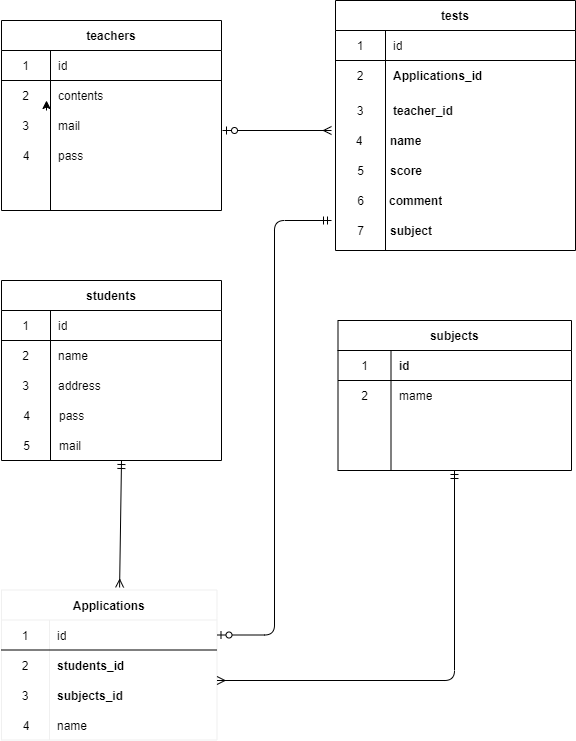

The diagram above was exported from draw.io. Its source (the exported page's mxGraphModel, read from the mxfile embedded in the PNG):
<mxGraphModel dx="859" dy="575" grid="1" gridSize="10" guides="1" tooltips="1" connect="1" arrows="1" fold="1" page="1" pageScale="1" pageWidth="827" pageHeight="1169" math="0" shadow="0">
  <root>
    <mxCell id="0" />
    <mxCell id="1" parent="0" />
    <mxCell id="10" style="edgeStyle=orthogonalEdgeStyle;rounded=0;orthogonalLoop=1;jettySize=auto;html=1;exitX=0.5;exitY=0;exitDx=0;exitDy=0;exitPerimeter=0;" parent="1" edge="1">
      <mxGeometry relative="1" as="geometry">
        <mxPoint x="125" y="110" as="targetPoint" />
        <mxPoint x="125" y="120" as="sourcePoint" />
      </mxGeometry>
    </mxCell>
    <mxCell id="16" value="teachers" style="shape=table;startSize=30;container=1;collapsible=0;childLayout=tableLayout;fixedRows=1;rowLines=0;fontStyle=1;align=center;" vertex="1" parent="1">
      <mxGeometry x="80" y="30" width="220" height="190" as="geometry" />
    </mxCell>
    <mxCell id="17" value="" style="shape=partialRectangle;html=1;whiteSpace=wrap;collapsible=0;dropTarget=0;pointerEvents=0;fillColor=none;top=0;left=0;bottom=1;right=0;points=[[0,0.5],[1,0.5]];portConstraint=eastwest;" vertex="1" parent="16">
      <mxGeometry y="30" width="220" height="30" as="geometry" />
    </mxCell>
    <mxCell id="18" value="1" style="shape=partialRectangle;html=1;whiteSpace=wrap;connectable=0;fillColor=none;top=0;left=0;bottom=0;right=0;overflow=hidden;" vertex="1" parent="17">
      <mxGeometry width="49" height="30" as="geometry" />
    </mxCell>
    <mxCell id="19" value="id" style="shape=partialRectangle;html=1;whiteSpace=wrap;connectable=0;fillColor=none;top=0;left=0;bottom=0;right=0;align=left;spacingLeft=6;overflow=hidden;" vertex="1" parent="17">
      <mxGeometry x="49" width="171" height="30" as="geometry" />
    </mxCell>
    <mxCell id="20" value="" style="shape=partialRectangle;html=1;whiteSpace=wrap;collapsible=0;dropTarget=0;pointerEvents=0;fillColor=none;top=0;left=0;bottom=0;right=0;points=[[0,0.5],[1,0.5]];portConstraint=eastwest;" vertex="1" parent="16">
      <mxGeometry y="60" width="220" height="30" as="geometry" />
    </mxCell>
    <mxCell id="21" value="2" style="shape=partialRectangle;html=1;whiteSpace=wrap;connectable=0;fillColor=none;top=0;left=0;bottom=0;right=0;overflow=hidden;" vertex="1" parent="20">
      <mxGeometry width="49" height="30" as="geometry" />
    </mxCell>
    <mxCell id="22" value="contents&lt;br&gt;" style="shape=partialRectangle;html=1;whiteSpace=wrap;connectable=0;fillColor=none;top=0;left=0;bottom=0;right=0;align=left;spacingLeft=6;overflow=hidden;" vertex="1" parent="20">
      <mxGeometry x="49" width="171" height="30" as="geometry" />
    </mxCell>
    <mxCell id="23" value="" style="shape=partialRectangle;html=1;whiteSpace=wrap;collapsible=0;dropTarget=0;pointerEvents=0;fillColor=none;top=0;left=0;bottom=0;right=0;points=[[0,0.5],[1,0.5]];portConstraint=eastwest;" vertex="1" parent="16">
      <mxGeometry y="90" width="220" height="30" as="geometry" />
    </mxCell>
    <mxCell id="24" value="3" style="shape=partialRectangle;html=1;whiteSpace=wrap;connectable=0;fillColor=none;top=0;left=0;bottom=0;right=0;overflow=hidden;" vertex="1" parent="23">
      <mxGeometry width="49" height="30" as="geometry" />
    </mxCell>
    <mxCell id="25" value="mail" style="shape=partialRectangle;html=1;whiteSpace=wrap;connectable=0;fillColor=none;top=0;left=0;bottom=0;right=0;align=left;spacingLeft=6;overflow=hidden;" vertex="1" parent="23">
      <mxGeometry x="49" width="171" height="30" as="geometry" />
    </mxCell>
    <mxCell id="26" value="students" style="shape=table;startSize=30;container=1;collapsible=0;childLayout=tableLayout;fixedRows=1;rowLines=0;fontStyle=1;align=center;" vertex="1" parent="1">
      <mxGeometry x="80" y="290" width="220" height="180" as="geometry" />
    </mxCell>
    <mxCell id="27" value="" style="shape=partialRectangle;html=1;whiteSpace=wrap;collapsible=0;dropTarget=0;pointerEvents=0;fillColor=none;top=0;left=0;bottom=1;right=0;points=[[0,0.5],[1,0.5]];portConstraint=eastwest;" vertex="1" parent="26">
      <mxGeometry y="30" width="220" height="30" as="geometry" />
    </mxCell>
    <mxCell id="28" value="1" style="shape=partialRectangle;html=1;whiteSpace=wrap;connectable=0;fillColor=none;top=0;left=0;bottom=0;right=0;overflow=hidden;" vertex="1" parent="27">
      <mxGeometry width="49" height="30" as="geometry" />
    </mxCell>
    <mxCell id="29" value="id" style="shape=partialRectangle;html=1;whiteSpace=wrap;connectable=0;fillColor=none;top=0;left=0;bottom=0;right=0;align=left;spacingLeft=6;overflow=hidden;" vertex="1" parent="27">
      <mxGeometry x="49" width="171" height="30" as="geometry" />
    </mxCell>
    <mxCell id="33" value="" style="shape=partialRectangle;html=1;whiteSpace=wrap;collapsible=0;dropTarget=0;pointerEvents=0;fillColor=none;top=0;left=0;bottom=0;right=0;points=[[0,0.5],[1,0.5]];portConstraint=eastwest;" vertex="1" parent="26">
      <mxGeometry y="60" width="220" height="30" as="geometry" />
    </mxCell>
    <mxCell id="34" value="2" style="shape=partialRectangle;html=1;whiteSpace=wrap;connectable=0;fillColor=none;top=0;left=0;bottom=0;right=0;overflow=hidden;" vertex="1" parent="33">
      <mxGeometry width="49" height="30" as="geometry" />
    </mxCell>
    <mxCell id="35" value="name" style="shape=partialRectangle;html=1;whiteSpace=wrap;connectable=0;fillColor=none;top=0;left=0;bottom=0;right=0;align=left;spacingLeft=6;overflow=hidden;" vertex="1" parent="33">
      <mxGeometry x="49" width="171" height="30" as="geometry" />
    </mxCell>
    <mxCell id="36" value="subjects" style="shape=table;startSize=30;container=1;collapsible=0;childLayout=tableLayout;fixedRows=1;rowLines=0;fontStyle=1;align=center;strokeWidth=1;rounded=0;sketch=0;shadow=0;" vertex="1" parent="1">
      <mxGeometry x="416.5" y="330" width="233.5" height="150" as="geometry" />
    </mxCell>
    <mxCell id="37" value="" style="shape=partialRectangle;html=1;whiteSpace=wrap;collapsible=0;dropTarget=0;pointerEvents=0;fillColor=none;top=0;left=0;bottom=1;right=0;points=[[0,0.5],[1,0.5]];portConstraint=eastwest;" vertex="1" parent="36">
      <mxGeometry y="30" width="233.5" height="30" as="geometry" />
    </mxCell>
    <mxCell id="38" value="1" style="shape=partialRectangle;html=1;whiteSpace=wrap;connectable=0;fillColor=none;top=0;left=0;bottom=0;right=0;overflow=hidden;" vertex="1" parent="37">
      <mxGeometry width="53" height="30" as="geometry" />
    </mxCell>
    <mxCell id="39" value="&lt;div style=&quot;text-align: center&quot;&gt;&lt;span&gt;&lt;b&gt;id&lt;/b&gt;&lt;/span&gt;&lt;/div&gt;" style="shape=partialRectangle;html=1;whiteSpace=wrap;connectable=0;fillColor=none;top=0;left=0;bottom=0;right=0;align=left;spacingLeft=6;overflow=hidden;" vertex="1" parent="37">
      <mxGeometry x="53" width="181" height="30" as="geometry" />
    </mxCell>
    <mxCell id="43" value="" style="shape=partialRectangle;html=1;whiteSpace=wrap;collapsible=0;dropTarget=0;pointerEvents=0;fillColor=none;top=0;left=0;bottom=0;right=0;points=[[0,0.5],[1,0.5]];portConstraint=eastwest;" vertex="1" parent="36">
      <mxGeometry y="60" width="233.5" height="30" as="geometry" />
    </mxCell>
    <mxCell id="44" value="2" style="shape=partialRectangle;html=1;whiteSpace=wrap;connectable=0;fillColor=none;top=0;left=0;bottom=0;right=0;overflow=hidden;" vertex="1" parent="43">
      <mxGeometry width="53" height="30" as="geometry" />
    </mxCell>
    <mxCell id="45" value="&lt;div style=&quot;text-align: center&quot;&gt;&lt;span style=&quot;text-align: left&quot;&gt;mame&lt;/span&gt;&lt;br&gt;&lt;/div&gt;" style="shape=partialRectangle;html=1;whiteSpace=wrap;connectable=0;fillColor=none;top=0;left=0;bottom=0;right=0;align=left;spacingLeft=6;overflow=hidden;" vertex="1" parent="43">
      <mxGeometry x="53" width="181" height="30" as="geometry" />
    </mxCell>
    <mxCell id="40" value="" style="shape=partialRectangle;html=1;whiteSpace=wrap;collapsible=0;dropTarget=0;pointerEvents=0;fillColor=none;top=0;left=0;bottom=0;right=0;points=[[0,0.5],[1,0.5]];portConstraint=eastwest;" vertex="1" parent="36">
      <mxGeometry y="90" width="233.5" height="30" as="geometry" />
    </mxCell>
    <mxCell id="41" value="" style="shape=partialRectangle;html=1;whiteSpace=wrap;connectable=0;fillColor=none;top=0;left=0;bottom=0;right=0;overflow=hidden;" vertex="1" parent="40">
      <mxGeometry width="53" height="30" as="geometry" />
    </mxCell>
    <mxCell id="42" value="" style="shape=partialRectangle;html=1;whiteSpace=wrap;connectable=0;fillColor=none;top=0;left=0;bottom=0;right=0;align=left;spacingLeft=6;overflow=hidden;" vertex="1" parent="40">
      <mxGeometry x="53" width="181" height="30" as="geometry" />
    </mxCell>
    <mxCell id="46" value="tests" style="shape=table;startSize=30;container=1;collapsible=0;childLayout=tableLayout;fixedRows=1;rowLines=0;fontStyle=1;align=center;" vertex="1" parent="1">
      <mxGeometry x="414" y="10" width="240" height="250" as="geometry" />
    </mxCell>
    <mxCell id="47" value="" style="shape=partialRectangle;html=1;whiteSpace=wrap;collapsible=0;dropTarget=0;pointerEvents=0;fillColor=none;top=0;left=0;bottom=1;right=0;points=[[0,0.5],[1,0.5]];portConstraint=eastwest;" vertex="1" parent="46">
      <mxGeometry y="30" width="240" height="30" as="geometry" />
    </mxCell>
    <mxCell id="48" value="1" style="shape=partialRectangle;html=1;whiteSpace=wrap;connectable=0;fillColor=none;top=0;left=0;bottom=0;right=0;overflow=hidden;" vertex="1" parent="47">
      <mxGeometry width="50" height="30" as="geometry" />
    </mxCell>
    <mxCell id="49" value="id" style="shape=partialRectangle;html=1;whiteSpace=wrap;connectable=0;fillColor=none;top=0;left=0;bottom=0;right=0;align=left;spacingLeft=6;overflow=hidden;" vertex="1" parent="47">
      <mxGeometry x="50" width="190" height="30" as="geometry" />
    </mxCell>
    <mxCell id="50" value="" style="shape=partialRectangle;html=1;whiteSpace=wrap;collapsible=0;dropTarget=0;pointerEvents=0;fillColor=none;top=0;left=0;bottom=0;right=0;points=[[0,0.5],[1,0.5]];portConstraint=eastwest;" vertex="1" parent="46">
      <mxGeometry y="60" width="240" height="30" as="geometry" />
    </mxCell>
    <mxCell id="51" value="2" style="shape=partialRectangle;html=1;whiteSpace=wrap;connectable=0;fillColor=none;top=0;left=0;bottom=0;right=0;overflow=hidden;" vertex="1" parent="50">
      <mxGeometry width="50" height="30" as="geometry" />
    </mxCell>
    <mxCell id="52" value="&lt;span style=&quot;font-weight: 700 ; text-align: center&quot;&gt;Applications_id&lt;/span&gt;" style="shape=partialRectangle;html=1;whiteSpace=wrap;connectable=0;fillColor=none;top=0;left=0;bottom=0;right=0;align=left;spacingLeft=6;overflow=hidden;" vertex="1" parent="50">
      <mxGeometry x="50" width="190" height="30" as="geometry" />
    </mxCell>
    <mxCell id="53" value="" style="shape=partialRectangle;html=1;whiteSpace=wrap;collapsible=0;dropTarget=0;pointerEvents=0;fillColor=none;top=0;left=0;bottom=0;right=0;points=[[0,0.5],[1,0.5]];portConstraint=eastwest;" vertex="1" parent="46">
      <mxGeometry y="90" width="240" height="40" as="geometry" />
    </mxCell>
    <mxCell id="54" value="3" style="shape=partialRectangle;html=1;whiteSpace=wrap;connectable=0;fillColor=none;top=0;left=0;bottom=0;right=0;overflow=hidden;" vertex="1" parent="53">
      <mxGeometry width="50" height="40" as="geometry" />
    </mxCell>
    <mxCell id="55" value="&lt;span style=&quot;font-weight: 700 ; text-align: center&quot;&gt;teacher_id&lt;/span&gt;" style="shape=partialRectangle;html=1;whiteSpace=wrap;connectable=0;fillColor=none;top=0;left=0;bottom=0;right=0;align=left;spacingLeft=6;overflow=hidden;" vertex="1" parent="53">
      <mxGeometry x="50" width="190" height="40" as="geometry" />
    </mxCell>
    <mxCell id="60" value="4" style="shape=partialRectangle;html=1;whiteSpace=wrap;connectable=0;fillColor=none;top=0;left=0;bottom=0;right=0;overflow=hidden;" vertex="1" parent="1">
      <mxGeometry x="84.5" y="150" width="40" height="30" as="geometry" />
    </mxCell>
    <mxCell id="61" value="pass" style="shape=partialRectangle;html=1;whiteSpace=wrap;connectable=0;fillColor=none;top=0;left=0;bottom=0;right=0;align=left;spacingLeft=6;overflow=hidden;" vertex="1" parent="1">
      <mxGeometry x="129" y="150" width="140" height="30" as="geometry" />
    </mxCell>
    <mxCell id="67" value="" style="shape=partialRectangle;html=1;whiteSpace=wrap;connectable=0;fillColor=none;top=0;left=0;bottom=0;right=0;overflow=hidden;" vertex="1" parent="1">
      <mxGeometry x="430" y="260" width="49" height="30" as="geometry" />
    </mxCell>
    <mxCell id="70" value="pass" style="shape=partialRectangle;html=1;whiteSpace=wrap;connectable=0;fillColor=none;top=0;left=0;bottom=0;right=0;align=left;spacingLeft=6;overflow=hidden;" vertex="1" parent="1">
      <mxGeometry x="129.5" y="410" width="171" height="30" as="geometry" />
    </mxCell>
    <mxCell id="71" value="3" style="shape=partialRectangle;html=1;whiteSpace=wrap;connectable=0;fillColor=none;top=0;left=0;bottom=0;right=0;overflow=hidden;" vertex="1" parent="1">
      <mxGeometry x="79.5" y="380" width="49" height="30" as="geometry" />
    </mxCell>
    <mxCell id="72" value="4" style="shape=partialRectangle;html=1;whiteSpace=wrap;connectable=0;fillColor=none;top=0;left=0;bottom=0;right=0;overflow=hidden;" vertex="1" parent="1">
      <mxGeometry x="80.5" y="410" width="49" height="30" as="geometry" />
    </mxCell>
    <mxCell id="73" value="mail" style="shape=partialRectangle;html=1;whiteSpace=wrap;connectable=0;fillColor=none;top=0;left=0;bottom=0;right=0;align=left;spacingLeft=6;overflow=hidden;" vertex="1" parent="1">
      <mxGeometry x="129.5" y="440" width="171" height="30" as="geometry" />
    </mxCell>
    <mxCell id="74" value="5" style="shape=partialRectangle;html=1;whiteSpace=wrap;connectable=0;fillColor=none;top=0;left=0;bottom=0;right=0;overflow=hidden;" vertex="1" parent="1">
      <mxGeometry x="412.5" y="160" width="53" height="40" as="geometry" />
    </mxCell>
    <mxCell id="75" value="&lt;div style=&quot;text-align: center&quot;&gt;&lt;span&gt;&lt;b&gt;score&lt;/b&gt;&lt;/span&gt;&lt;/div&gt;" style="shape=partialRectangle;html=1;whiteSpace=wrap;connectable=0;fillColor=none;top=0;left=0;bottom=0;right=0;align=left;spacingLeft=6;overflow=hidden;" vertex="1" parent="1">
      <mxGeometry x="461" y="165" width="187" height="30" as="geometry" />
    </mxCell>
    <mxCell id="77" value="6" style="shape=partialRectangle;html=1;whiteSpace=wrap;connectable=0;fillColor=none;top=0;left=0;bottom=0;right=0;overflow=hidden;" vertex="1" parent="1">
      <mxGeometry x="412.5" y="195" width="53" height="30" as="geometry" />
    </mxCell>
    <mxCell id="78" value="7" style="shape=partialRectangle;html=1;whiteSpace=wrap;connectable=0;fillColor=none;top=0;left=0;bottom=0;right=0;overflow=hidden;" vertex="1" parent="1">
      <mxGeometry x="412.5" y="225" width="53" height="30" as="geometry" />
    </mxCell>
    <mxCell id="80" value="&lt;div style=&quot;text-align: center&quot;&gt;&lt;b&gt;comment&lt;/b&gt;&lt;/div&gt;" style="shape=partialRectangle;html=1;whiteSpace=wrap;connectable=0;fillColor=none;top=0;left=0;bottom=0;right=0;align=left;spacingLeft=6;overflow=hidden;" vertex="1" parent="1">
      <mxGeometry x="460" y="195" width="191" height="30" as="geometry" />
    </mxCell>
    <mxCell id="88" value="Applications" style="shape=table;startSize=30;container=1;collapsible=0;childLayout=tableLayout;fixedRows=1;rowLines=0;fontStyle=1;align=center;rounded=0;shadow=0;sketch=0;strokeColor=#f0f0f0;strokeWidth=1;" vertex="1" parent="1">
      <mxGeometry x="80" y="599.5" width="215.5" height="150" as="geometry" />
    </mxCell>
    <mxCell id="89" value="" style="shape=partialRectangle;html=1;whiteSpace=wrap;collapsible=0;dropTarget=0;pointerEvents=0;fillColor=none;top=0;left=0;bottom=1;right=0;points=[[0,0.5],[1,0.5]];portConstraint=eastwest;" vertex="1" parent="88">
      <mxGeometry y="30" width="215.5" height="30" as="geometry" />
    </mxCell>
    <mxCell id="90" value="1" style="shape=partialRectangle;html=1;whiteSpace=wrap;connectable=0;fillColor=none;top=0;left=0;bottom=0;right=0;overflow=hidden;" vertex="1" parent="89">
      <mxGeometry width="48" height="30" as="geometry" />
    </mxCell>
    <mxCell id="91" value="id" style="shape=partialRectangle;html=1;whiteSpace=wrap;connectable=0;fillColor=none;top=0;left=0;bottom=0;right=0;align=left;spacingLeft=6;overflow=hidden;" vertex="1" parent="89">
      <mxGeometry x="48" width="168" height="30" as="geometry" />
    </mxCell>
    <mxCell id="92" value="" style="shape=partialRectangle;html=1;whiteSpace=wrap;collapsible=0;dropTarget=0;pointerEvents=0;fillColor=none;top=0;left=0;bottom=0;right=0;points=[[0,0.5],[1,0.5]];portConstraint=eastwest;" vertex="1" parent="88">
      <mxGeometry y="60" width="215.5" height="30" as="geometry" />
    </mxCell>
    <mxCell id="93" value="2" style="shape=partialRectangle;html=1;whiteSpace=wrap;connectable=0;fillColor=none;top=0;left=0;bottom=0;right=0;overflow=hidden;" vertex="1" parent="92">
      <mxGeometry width="48" height="30" as="geometry" />
    </mxCell>
    <mxCell id="94" value="&lt;span style=&quot;font-weight: 700 ; text-align: center&quot;&gt;students_id&lt;/span&gt;" style="shape=partialRectangle;html=1;whiteSpace=wrap;connectable=0;fillColor=none;top=0;left=0;bottom=0;right=0;align=left;spacingLeft=6;overflow=hidden;" vertex="1" parent="92">
      <mxGeometry x="48" width="168" height="30" as="geometry" />
    </mxCell>
    <mxCell id="95" value="" style="shape=partialRectangle;html=1;whiteSpace=wrap;collapsible=0;dropTarget=0;pointerEvents=0;fillColor=none;top=0;left=0;bottom=0;right=0;points=[[0,0.5],[1,0.5]];portConstraint=eastwest;" vertex="1" parent="88">
      <mxGeometry y="90" width="215.5" height="30" as="geometry" />
    </mxCell>
    <mxCell id="96" value="3" style="shape=partialRectangle;html=1;whiteSpace=wrap;connectable=0;fillColor=none;top=0;left=0;bottom=0;right=0;overflow=hidden;" vertex="1" parent="95">
      <mxGeometry width="48" height="30" as="geometry" />
    </mxCell>
    <mxCell id="97" value="&lt;font color=&quot;#000000&quot; face=&quot;roboto, sans-serif&quot;&gt;&lt;span style=&quot;font-size: 14px ; background-color: rgb(242 , 242 , 242)&quot;&gt;&lt;br&gt;&lt;/span&gt;&lt;/font&gt;" style="shape=partialRectangle;html=1;whiteSpace=wrap;connectable=0;fillColor=none;top=0;left=0;bottom=0;right=0;align=left;spacingLeft=6;overflow=hidden;" vertex="1" parent="95">
      <mxGeometry x="48" width="168" height="30" as="geometry" />
    </mxCell>
    <mxCell id="98" value="&lt;div style=&quot;text-align: center&quot;&gt;&lt;span&gt;&lt;b&gt;name&lt;/b&gt;&lt;/span&gt;&lt;/div&gt;" style="shape=partialRectangle;html=1;whiteSpace=wrap;connectable=0;fillColor=none;top=0;left=0;bottom=0;right=0;align=left;spacingLeft=6;overflow=hidden;" vertex="1" parent="1">
      <mxGeometry x="461" y="130" width="190" height="40" as="geometry" />
    </mxCell>
    <mxCell id="99" value="4" style="shape=partialRectangle;html=1;whiteSpace=wrap;connectable=0;fillColor=none;top=0;left=0;bottom=0;right=0;overflow=hidden;" vertex="1" parent="1">
      <mxGeometry x="412.5" y="130" width="50" height="40" as="geometry" />
    </mxCell>
    <mxCell id="101" value="5" style="shape=partialRectangle;html=1;whiteSpace=wrap;connectable=0;fillColor=none;top=0;left=0;bottom=0;right=0;overflow=hidden;" vertex="1" parent="1">
      <mxGeometry x="80.5" y="440" width="49" height="30" as="geometry" />
    </mxCell>
    <mxCell id="102" value="address" style="shape=partialRectangle;html=1;whiteSpace=wrap;connectable=0;fillColor=none;top=0;left=0;bottom=0;right=0;align=left;spacingLeft=6;overflow=hidden;" vertex="1" parent="1">
      <mxGeometry x="128.5" y="380" width="171" height="30" as="geometry" />
    </mxCell>
    <mxCell id="104" value="name" style="shape=partialRectangle;html=1;whiteSpace=wrap;connectable=0;fillColor=none;top=0;left=0;bottom=0;right=0;align=left;spacingLeft=6;overflow=hidden;" vertex="1" parent="1">
      <mxGeometry x="127.5" y="719.5" width="168" height="30" as="geometry" />
    </mxCell>
    <mxCell id="105" value="" style="endArrow=ERmandOne;html=1;exitX=0.548;exitY=-0.017;exitDx=0;exitDy=0;exitPerimeter=0;startArrow=ERmany;startFill=0;endFill=0;" edge="1" parent="1" source="88">
      <mxGeometry width="50" height="50" relative="1" as="geometry">
        <mxPoint x="174" y="585" as="sourcePoint" />
        <mxPoint x="200" y="470" as="targetPoint" />
      </mxGeometry>
    </mxCell>
    <mxCell id="107" value="" style="endArrow=ERmany;html=1;endFill=0;startArrow=ERzeroToOne;startFill=1;" edge="1" parent="1">
      <mxGeometry width="50" height="50" relative="1" as="geometry">
        <mxPoint x="301" y="140" as="sourcePoint" />
        <mxPoint x="410" y="140" as="targetPoint" />
      </mxGeometry>
    </mxCell>
    <mxCell id="108" value="" style="edgeStyle=segmentEdgeStyle;endArrow=ERmandOne;html=1;endFill=0;startArrow=ERmany;startFill=0;" edge="1" parent="1">
      <mxGeometry width="50" height="50" relative="1" as="geometry">
        <mxPoint x="295.5" y="690" as="sourcePoint" />
        <mxPoint x="533" y="480" as="targetPoint" />
      </mxGeometry>
    </mxCell>
    <mxCell id="115" value="" style="edgeStyle=elbowEdgeStyle;elbow=horizontal;endArrow=ERmandOne;html=1;exitX=1;exitY=0.5;exitDx=0;exitDy=0;endFill=0;startArrow=ERzeroToOne;startFill=1;" edge="1" parent="1" source="89">
      <mxGeometry width="50" height="50" relative="1" as="geometry">
        <mxPoint x="300" y="400" as="sourcePoint" />
        <mxPoint x="410" y="230" as="targetPoint" />
      </mxGeometry>
    </mxCell>
    <mxCell id="117" value="4" style="shape=partialRectangle;html=1;whiteSpace=wrap;connectable=0;fillColor=none;top=0;left=0;bottom=0;right=0;overflow=hidden;" vertex="1" parent="1">
      <mxGeometry x="80.5" y="719.5" width="48" height="30" as="geometry" />
    </mxCell>
    <mxCell id="120" value="&lt;span style=&quot;font-weight: 700 ; text-align: center&quot;&gt;subject&lt;/span&gt;" style="shape=partialRectangle;html=1;whiteSpace=wrap;connectable=0;fillColor=none;top=0;left=0;bottom=0;right=0;align=left;spacingLeft=6;overflow=hidden;" vertex="1" parent="1">
      <mxGeometry x="460.5" y="220" width="190" height="40" as="geometry" />
    </mxCell>
    <mxCell id="121" value="&lt;span style=&quot;font-weight: 700 ; text-align: center&quot;&gt;subjects_id&lt;/span&gt;" style="shape=partialRectangle;html=1;whiteSpace=wrap;connectable=0;fillColor=none;top=0;left=0;bottom=0;right=0;align=left;spacingLeft=6;overflow=hidden;" vertex="1" parent="1">
      <mxGeometry x="127.5" y="689.5" width="168" height="30" as="geometry" />
    </mxCell>
  </root>
</mxGraphModel>